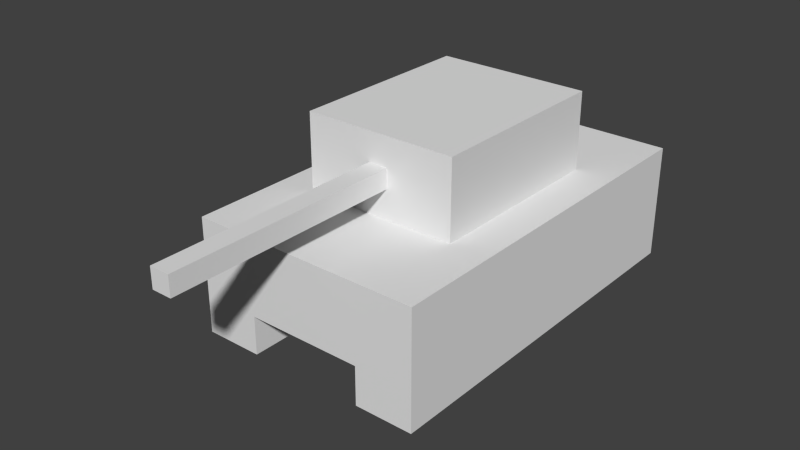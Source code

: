 # Source: Tank.blend  (saved by Blender 2.76.0; exported with 4.5.12 LTS)
import bpy
from mathutils import Matrix  # noqa: F401  (used for matrix-valued properties, if any)

bpy.ops.wm.read_factory_settings(use_empty=True)
scene = bpy.context.scene
scene.name = 'Scene'

# ---- collections
col_collection_1 = bpy.data.collections.new('Collection 1'); scene.collection.children.link(col_collection_1)

# ---- materials (node trees are filled in below, after node groups)
mat_tank = bpy.data.materials.new('Tank')
mat_tank.alpha_threshold = 0.0
mat_tank.use_transparent_shadow = False
mat_tank.roughness = 0.5

# ---- material node trees

# ---- world
world_world = bpy.data.worlds.new('World'); scene.world = world_world
world_world.color = (0.05088, 0.05088, 0.05088)
world_world.use_sun_shadow = False
world_world.sun_shadow_jitter_overblur = 0.0
world_world.cycles.sampling_method = 'MANUAL'
world_world.cycles.sample_map_resolution = 256

# ---- meshes
me_cube_004 = bpy.data.meshes.new('Cube.004')
me_cube_004.from_pydata([(-1.0, -1.25, -0.5), (-1.0, -1.25, 0.5), (-1.0, 1.25, -0.5), (-1.0, 1.25, 0.5), (1.0, -1.25, -0.5), (1.0, -1.25, 0.5), (1.0, 1.25, -0.5), (1.0, 1.25, 0.5)], [], [(1, 3, 2, 0), (3, 7, 6, 2), (7, 5, 4, 6), (5, 1, 0, 4), (0, 2, 6, 4), (5, 7, 3, 1)])
_uv = me_cube_004.uv_layers.new(name='UVMap')
_uv.uv.foreach_set('vector', [0.81, 0.75, 0.81, 0.65, 0.85, 0.65, 0.85, 0.75, 0.69, 0.83, 0.69, 0.75, 0.73, 0.75, 0.73, 0.83, 0.65, 0.85, 0.65, 0.75, 0.69, 0.75, 0.69, 0.85, 0.77, 0.75, 0.77, 0.83, 0.73, 0.83, 0.73, 0.75, 0.73, 0.75, 0.73, 0.65, 0.81, 0.65, 0.81, 0.75, 0.73, 0.65, 0.73, 0.75, 0.65, 0.75, 0.65, 0.65])
me_cube_004.materials.append(mat_tank)
me_cube_004.use_remesh_preserve_volume = False
me_cube_004.use_remesh_preserve_attributes = False
me_cube_004.use_mirror_vertex_groups = False
me_cube_004.update()
me_cube_005 = bpy.data.meshes.new('Cube.005')
me_cube_005.from_pydata([(-0.125, -1.5, -0.125), (-0.125, -1.5, 0.125), (-0.125, 1.5, -0.125), (-0.125, 1.5, 0.125), (0.125, -1.5, -0.125), (0.125, -1.5, 0.125), (0.125, 1.5, -0.125), (0.125, 1.5, 0.125)], [], [(1, 3, 2, 0), (3, 7, 6, 2), (7, 5, 4, 6), (5, 1, 0, 4), (0, 2, 6, 4), (5, 7, 3, 1)])
_uv = me_cube_005.uv_layers.new(name='UVMap')
_uv.uv.foreach_set('vector', [0.69, 0.85, 0.69, 0.65, 0.73, 0.65, 0.73, 0.85, 0.81, 0.65, 0.85, 0.65, 0.85, 0.6667, 0.81, 0.6667, 0.65, 0.85, 0.65, 0.65, 0.69, 0.65, 0.69, 0.85, 0.81, 0.6667, 0.85, 0.6667, 0.85, 0.6833, 0.81, 0.6833, 0.73, 0.85, 0.73, 0.65, 0.77, 0.65, 0.77, 0.85, 0.81, 0.65, 0.81, 0.85, 0.77, 0.85, 0.77, 0.65])
me_cube_005.materials.append(mat_tank)
me_cube_005.use_remesh_preserve_volume = False
me_cube_005.use_remesh_preserve_attributes = False
me_cube_005.use_mirror_vertex_groups = False
me_cube_005.update()
me_cube_003 = bpy.data.meshes.new('Cube.003')
me_cube_003.from_pydata([(-0.375, -2.5, -0.75), (-0.375, -2.5, 0.75), (-0.375, 2.5, -0.75), (-0.375, 2.5, 0.75), (0.375, -2.5, -0.75), (0.375, -2.5, 0.75), (0.375, 2.5, -0.75), (0.375, 2.5, 0.75), (-0.375, -2.5, -0.25), (-0.375, 2.5, -0.25), (0.375, 2.5, -0.25), (0.375, -2.5, -0.25)], [], [(8, 9, 2, 0), (9, 10, 6, 2), (10, 11, 4, 6), (11, 8, 0, 4), (0, 2, 6, 4), (5, 7, 3, 1), (5, 1, 8, 11), (7, 5, 11, 10), (3, 7, 10, 9), (1, 3, 9, 8)])
_uv = me_cube_003.uv_layers.new(name='UVMap')
_uv.uv.foreach_set('vector', [0.7452, 0.35, 0.7452, 0.15, 0.7643, 0.15, 0.7643, 0.35, 0.8214, 0.19, 0.85, 0.19, 0.85, 0.21, 0.8214, 0.21, 0.6881, 0.35, 0.6881, 0.15, 0.7071, 0.15, 0.7071, 0.35, 0.8214, 0.25, 0.85, 0.25, 0.85, 0.27, 0.8214, 0.27, 0.7643, 0.35, 0.7643, 0.15, 0.7929, 0.15, 0.7929, 0.35, 0.8214, 0.65, 0.8214, 0.85, 0.7929, 0.85, 0.7929, 0.65, 0.8214, 0.71, 0.85, 0.71, 0.85, 0.75, 0.8214, 0.75, 0.65, 0.85, 0.65, 0.65, 0.6881, 0.65, 0.6881, 0.85, 0.8214, 0.65, 0.85, 0.65, 0.85, 0.69, 0.8214, 0.69, 0.7071, 0.85, 0.7071, 0.65, 0.7452, 0.65, 0.7452, 0.85])
me_cube_003.materials.append(mat_tank)
me_cube_003.use_remesh_preserve_volume = False
me_cube_003.use_remesh_preserve_attributes = False
me_cube_003.use_mirror_vertex_groups = False
me_cube_003.update()
me_cube_002 = bpy.data.meshes.new('Cube.002')
me_cube_002.from_pydata([(-0.375, -2.5, -0.75), (-0.375, -2.5, 0.75), (-0.375, 2.5, -0.75), (-0.375, 2.5, 0.75), (0.375, -2.5, -0.75), (0.375, -2.5, 0.75), (0.375, 2.5, -0.75), (0.375, 2.5, 0.75), (-0.375, -2.5, -0.25), (-0.375, 2.5, -0.25), (0.375, 2.5, -0.25), (0.375, -2.5, -0.25)], [], [(8, 9, 2, 0), (9, 10, 6, 2), (10, 11, 4, 6), (11, 8, 0, 4), (0, 2, 6, 4), (5, 7, 3, 1), (5, 1, 8, 11), (7, 5, 11, 10), (3, 7, 10, 9), (1, 3, 9, 8)])
_uv = me_cube_002.uv_layers.new(name='UVMap')
_uv.uv.foreach_set('vector', [0.7452, 0.35, 0.7452, 0.15, 0.7643, 0.15, 0.7643, 0.35, 0.8214, 0.19, 0.85, 0.19, 0.85, 0.21, 0.8214, 0.21, 0.6881, 0.35, 0.6881, 0.15, 0.7071, 0.15, 0.7071, 0.35, 0.8214, 0.25, 0.85, 0.25, 0.85, 0.27, 0.8214, 0.27, 0.7643, 0.35, 0.7643, 0.15, 0.7929, 0.15, 0.7929, 0.35, 0.8214, 0.65, 0.8214, 0.85, 0.7929, 0.85, 0.7929, 0.65, 0.8214, 0.71, 0.85, 0.71, 0.85, 0.75, 0.8214, 0.75, 0.65, 0.85, 0.65, 0.65, 0.6881, 0.65, 0.6881, 0.85, 0.8214, 0.65, 0.85, 0.65, 0.85, 0.69, 0.8214, 0.69, 0.7071, 0.85, 0.7071, 0.65, 0.7452, 0.65, 0.7452, 0.85])
me_cube_002.materials.append(mat_tank)
me_cube_002.use_remesh_preserve_volume = False
me_cube_002.use_remesh_preserve_attributes = False
me_cube_002.use_mirror_vertex_groups = False
me_cube_002.update()
me_cube_001 = bpy.data.meshes.new('Cube.001')
me_cube_001.from_pydata([(-0.75, -2.5, -0.5), (-0.75, -2.5, 0.5), (-0.75, 2.5, -0.5), (-0.75, 2.5, 0.5), (0.75, -2.5, -0.5), (0.75, -2.5, 0.5), (0.75, 2.5, -0.5), (0.75, 2.5, 0.5)], [], [(1, 3, 2, 0), (3, 7, 6, 2), (7, 5, 4, 6), (5, 1, 0, 4), (0, 2, 6, 4), (5, 7, 3, 1)])
_uv = me_cube_001.uv_layers.new(name='UVMap')
_uv.uv.foreach_set('vector', [0.7833, 0.85, 0.7833, 0.65, 0.8167, 0.65, 0.8167, 0.85, 0.8167, 0.77, 0.8167, 0.71, 0.85, 0.71, 0.85, 0.77, 0.75, 0.85, 0.75, 0.65, 0.7833, 0.65, 0.7833, 0.85, 0.85, 0.65, 0.85, 0.71, 0.8167, 0.71, 0.8167, 0.65, 0.7, 0.85, 0.7, 0.65, 0.75, 0.65, 0.75, 0.85, 0.7, 0.65, 0.7, 0.85, 0.65, 0.85, 0.65, 0.65])
me_cube_001.materials.append(mat_tank)
me_cube_001.use_remesh_preserve_volume = False
me_cube_001.use_remesh_preserve_attributes = False
me_cube_001.use_mirror_vertex_groups = False
me_cube_001.update()

# ---- objects
ob_turret = bpy.data.objects.new('Turret', me_cube_004)
ob_barrel = bpy.data.objects.new('Barrel', me_cube_005)
ob_trackright = bpy.data.objects.new('TrackRight', me_cube_003)
ob_trackleft = bpy.data.objects.new('TrackLeft', me_cube_002)
ob_body = bpy.data.objects.new('Body', me_cube_001)

# ---- transforms, parenting, visibility, modifiers, constraints
ob_turret.location = (0.0, 0.0, 2.0)
ob_turret.lineart.crease_threshold = 0.0
ob_barrel.parent = ob_turret
ob_barrel.matrix_parent_inverse = Matrix(((1.0, 0.0, 0.0, -0.0), (0.0, 1.0, 0.0, -0.0), (0.0, 0.0, 1.0, -2.0), (0.0, 0.0, 0.0, 1.0)))
ob_barrel.location = (0.0, -2.75, 2.0)
ob_barrel.lineart.crease_threshold = 0.0
ob_trackright.location = (-1.125, 2.98e-08, 0.75)
ob_trackright.lineart.crease_threshold = 0.0
ob_trackleft.location = (1.125, 0.0, 0.75)
ob_trackleft.lineart.crease_threshold = 0.0
ob_body.location = (0.0, 0.0, 1.0)
ob_body.lineart.crease_threshold = 0.0

# ---- collection membership
col_collection_1.objects.link(ob_turret)
col_collection_1.objects.link(ob_barrel)
col_collection_1.objects.link(ob_trackright)
col_collection_1.objects.link(ob_trackleft)
col_collection_1.objects.link(ob_body)

# ---- scene / render settings (as saved in the file)
scene.frame_start = 1; scene.frame_end = 250; scene.frame_set(1)
scene.render.engine = 'BLENDER_EEVEE_NEXT'
scene.render.resolution_percentage = 50
scene.render.dither_intensity = 0.0
scene.cycles.use_denoising = False
scene.cycles.samples = 10
scene.cycles.sampling_pattern = 'TABULATED_SOBOL'
scene.cycles.light_sampling_threshold = 0.0
scene.cycles.use_adaptive_sampling = False
scene.cycles.use_light_tree = False
scene.cycles.blur_glossy = 0.0
scene.cycles.pixel_filter_type = 'GAUSSIAN'
scene.cycles.sample_clamp_indirect = 0.0
scene.view_settings.view_transform = 'Standard'
bpy.context.view_layer.update()

# ---- added for rendering (the .blend has no active camera and no usable light): camera, sun
cam_auto = bpy.data.cameras.new('AutoCamera')
cam_auto.lens = 50.0
cam_auto.sensor_width = 36.0
cam_auto.clip_end = 1000.0
ob_auto_camera = bpy.data.objects.new('AutoCamera', cam_auto)
scene.collection.objects.link(ob_auto_camera)
ob_auto_camera.location = (7.21512, -9.53314, 7.0221)
ob_auto_camera.rotation_euler = (1.09748, -7.21219e-08, 0.694738)
scene.camera = ob_auto_camera
light_auto_sun = bpy.data.lights.new('AutoSun', 'SUN')
light_auto_sun.energy = 3.0
light_auto_sun.angle = 0.0523599
ob_auto_sun = bpy.data.objects.new('AutoSun', light_auto_sun)
scene.collection.objects.link(ob_auto_sun)
ob_auto_sun.rotation_euler = (0.872665, 0.174533, 0.523599)
bpy.context.view_layer.update()
